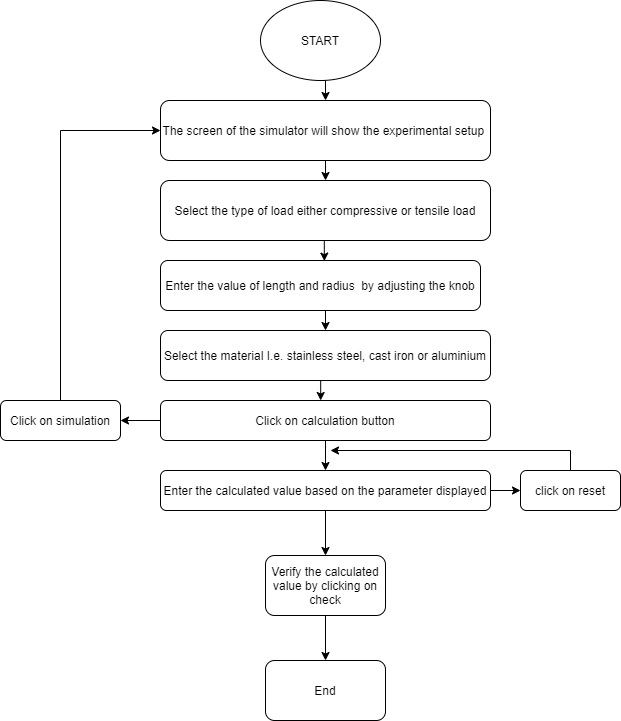

The diagram above was exported from draw.io. Its source (the exported page's mxGraphModel, read from the mxfile embedded in the PNG):
<mxGraphModel dx="868" dy="412" grid="1" gridSize="10" guides="1" tooltips="1" connect="1" arrows="1" fold="1" page="1" pageScale="1" pageWidth="827" pageHeight="1169" math="0" shadow="0">
  <root>
    <mxCell id="WIyWlLk6GJQsqaUBKTNV-0" />
    <mxCell id="WIyWlLk6GJQsqaUBKTNV-1" parent="WIyWlLk6GJQsqaUBKTNV-0" />
    <mxCell id="9_p6HBwfOk2CMp5wasGA-2" style="edgeStyle=orthogonalEdgeStyle;rounded=0;orthogonalLoop=1;jettySize=auto;html=1;exitX=0.5;exitY=1;exitDx=0;exitDy=0;entryX=0.5;entryY=0;entryDx=0;entryDy=0;" parent="WIyWlLk6GJQsqaUBKTNV-1" source="9_p6HBwfOk2CMp5wasGA-0" target="9_p6HBwfOk2CMp5wasGA-1" edge="1">
      <mxGeometry relative="1" as="geometry" />
    </mxCell>
    <mxCell id="9_p6HBwfOk2CMp5wasGA-0" value="START" style="ellipse;whiteSpace=wrap;html=1;" parent="WIyWlLk6GJQsqaUBKTNV-1" vertex="1">
      <mxGeometry x="360" y="30" width="120" height="80" as="geometry" />
    </mxCell>
    <mxCell id="9_p6HBwfOk2CMp5wasGA-26" style="edgeStyle=orthogonalEdgeStyle;rounded=0;orthogonalLoop=1;jettySize=auto;html=1;exitX=0.5;exitY=1;exitDx=0;exitDy=0;entryX=0.5;entryY=0;entryDx=0;entryDy=0;" parent="WIyWlLk6GJQsqaUBKTNV-1" source="9_p6HBwfOk2CMp5wasGA-1" target="9_p6HBwfOk2CMp5wasGA-8" edge="1">
      <mxGeometry relative="1" as="geometry" />
    </mxCell>
    <mxCell id="9_p6HBwfOk2CMp5wasGA-1" value="The screen of the simulator will show the experimental setup&amp;nbsp;" style="rounded=1;whiteSpace=wrap;html=1;" parent="WIyWlLk6GJQsqaUBKTNV-1" vertex="1">
      <mxGeometry x="260" y="130" width="330" height="60" as="geometry" />
    </mxCell>
    <mxCell id="9_p6HBwfOk2CMp5wasGA-29" style="edgeStyle=orthogonalEdgeStyle;rounded=0;orthogonalLoop=1;jettySize=auto;html=1;exitX=0.5;exitY=1;exitDx=0;exitDy=0;entryX=0.512;entryY=0.012;entryDx=0;entryDy=0;entryPerimeter=0;" parent="WIyWlLk6GJQsqaUBKTNV-1" source="9_p6HBwfOk2CMp5wasGA-8" target="9_p6HBwfOk2CMp5wasGA-10" edge="1">
      <mxGeometry relative="1" as="geometry" />
    </mxCell>
    <mxCell id="9_p6HBwfOk2CMp5wasGA-8" value="Select the type of load either compressive or tensile load" style="rounded=1;whiteSpace=wrap;html=1;" parent="WIyWlLk6GJQsqaUBKTNV-1" vertex="1">
      <mxGeometry x="260" y="210" width="330" height="60" as="geometry" />
    </mxCell>
    <mxCell id="2HBV_81o1tY2i8LakEc5-0" style="edgeStyle=orthogonalEdgeStyle;rounded=0;orthogonalLoop=1;jettySize=auto;html=1;exitX=0.5;exitY=1;exitDx=0;exitDy=0;entryX=0.5;entryY=0;entryDx=0;entryDy=0;" parent="WIyWlLk6GJQsqaUBKTNV-1" source="9_p6HBwfOk2CMp5wasGA-10" target="9_p6HBwfOk2CMp5wasGA-14" edge="1">
      <mxGeometry relative="1" as="geometry" />
    </mxCell>
    <mxCell id="9_p6HBwfOk2CMp5wasGA-10" value="Enter the value of length and radius&amp;nbsp; by adjusting the knob" style="rounded=1;whiteSpace=wrap;html=1;" parent="WIyWlLk6GJQsqaUBKTNV-1" vertex="1">
      <mxGeometry x="260" y="290" width="320" height="50" as="geometry" />
    </mxCell>
    <mxCell id="9_p6HBwfOk2CMp5wasGA-19" style="edgeStyle=orthogonalEdgeStyle;rounded=0;orthogonalLoop=1;jettySize=auto;html=1;exitX=0.5;exitY=1;exitDx=0;exitDy=0;" parent="WIyWlLk6GJQsqaUBKTNV-1" source="9_p6HBwfOk2CMp5wasGA-14" edge="1">
      <mxGeometry relative="1" as="geometry">
        <mxPoint x="420.16666666666674" y="430" as="targetPoint" />
      </mxGeometry>
    </mxCell>
    <mxCell id="9_p6HBwfOk2CMp5wasGA-14" value="Select the material I.e. stainless steel, cast iron or aluminium" style="rounded=1;whiteSpace=wrap;html=1;" parent="WIyWlLk6GJQsqaUBKTNV-1" vertex="1">
      <mxGeometry x="260" y="360" width="330" height="50" as="geometry" />
    </mxCell>
    <mxCell id="2HBV_81o1tY2i8LakEc5-1" style="edgeStyle=orthogonalEdgeStyle;rounded=0;orthogonalLoop=1;jettySize=auto;html=1;exitX=0.5;exitY=1;exitDx=0;exitDy=0;" parent="WIyWlLk6GJQsqaUBKTNV-1" source="9_p6HBwfOk2CMp5wasGA-20" edge="1">
      <mxGeometry relative="1" as="geometry">
        <mxPoint x="425" y="500" as="targetPoint" />
      </mxGeometry>
    </mxCell>
    <mxCell id="wZ0TVRkpJpW_1iTIysjt-15" style="edgeStyle=orthogonalEdgeStyle;rounded=0;orthogonalLoop=1;jettySize=auto;html=1;exitX=0;exitY=0.5;exitDx=0;exitDy=0;entryX=1;entryY=0.5;entryDx=0;entryDy=0;" parent="WIyWlLk6GJQsqaUBKTNV-1" source="9_p6HBwfOk2CMp5wasGA-20" target="wZ0TVRkpJpW_1iTIysjt-1" edge="1">
      <mxGeometry relative="1" as="geometry" />
    </mxCell>
    <mxCell id="9_p6HBwfOk2CMp5wasGA-20" value="Click on calculation button" style="rounded=1;whiteSpace=wrap;html=1;" parent="WIyWlLk6GJQsqaUBKTNV-1" vertex="1">
      <mxGeometry x="260" y="430" width="330" height="40" as="geometry" />
    </mxCell>
    <mxCell id="2HBV_81o1tY2i8LakEc5-28" style="edgeStyle=orthogonalEdgeStyle;rounded=0;orthogonalLoop=1;jettySize=auto;html=1;exitX=0.5;exitY=1;exitDx=0;exitDy=0;entryX=0.5;entryY=0;entryDx=0;entryDy=0;" parent="WIyWlLk6GJQsqaUBKTNV-1" source="2HBV_81o1tY2i8LakEc5-2" target="2HBV_81o1tY2i8LakEc5-13" edge="1">
      <mxGeometry relative="1" as="geometry" />
    </mxCell>
    <mxCell id="wZ0TVRkpJpW_1iTIysjt-4" style="edgeStyle=orthogonalEdgeStyle;rounded=0;orthogonalLoop=1;jettySize=auto;html=1;exitX=1;exitY=0.5;exitDx=0;exitDy=0;entryX=0;entryY=0.5;entryDx=0;entryDy=0;" parent="WIyWlLk6GJQsqaUBKTNV-1" source="2HBV_81o1tY2i8LakEc5-2" target="2HBV_81o1tY2i8LakEc5-17" edge="1">
      <mxGeometry relative="1" as="geometry" />
    </mxCell>
    <mxCell id="2HBV_81o1tY2i8LakEc5-2" value="Enter the calculated value based on the parameter displayed" style="rounded=1;whiteSpace=wrap;html=1;" parent="WIyWlLk6GJQsqaUBKTNV-1" vertex="1">
      <mxGeometry x="260" y="500" width="330" height="40" as="geometry" />
    </mxCell>
    <mxCell id="wZ0TVRkpJpW_1iTIysjt-10" style="edgeStyle=orthogonalEdgeStyle;rounded=0;orthogonalLoop=1;jettySize=auto;html=1;exitX=0.5;exitY=1;exitDx=0;exitDy=0;entryX=0.5;entryY=0;entryDx=0;entryDy=0;" parent="WIyWlLk6GJQsqaUBKTNV-1" source="2HBV_81o1tY2i8LakEc5-13" target="2HBV_81o1tY2i8LakEc5-27" edge="1">
      <mxGeometry relative="1" as="geometry" />
    </mxCell>
    <mxCell id="2HBV_81o1tY2i8LakEc5-13" value="Verify the calculated value by clicking on check" style="rounded=1;whiteSpace=wrap;html=1;" parent="WIyWlLk6GJQsqaUBKTNV-1" vertex="1">
      <mxGeometry x="365" y="585" width="120" height="60" as="geometry" />
    </mxCell>
    <mxCell id="2HBV_81o1tY2i8LakEc5-17" value="click on reset" style="rounded=1;whiteSpace=wrap;html=1;" parent="WIyWlLk6GJQsqaUBKTNV-1" vertex="1">
      <mxGeometry x="620" y="500" width="100" height="40" as="geometry" />
    </mxCell>
    <mxCell id="2HBV_81o1tY2i8LakEc5-27" value="End" style="rounded=1;whiteSpace=wrap;html=1;" parent="WIyWlLk6GJQsqaUBKTNV-1" vertex="1">
      <mxGeometry x="365" y="690" width="120" height="60" as="geometry" />
    </mxCell>
    <mxCell id="wZ0TVRkpJpW_1iTIysjt-3" style="edgeStyle=orthogonalEdgeStyle;rounded=0;orthogonalLoop=1;jettySize=auto;html=1;exitX=0.5;exitY=0;exitDx=0;exitDy=0;entryX=0;entryY=0.5;entryDx=0;entryDy=0;" parent="WIyWlLk6GJQsqaUBKTNV-1" source="wZ0TVRkpJpW_1iTIysjt-1" target="9_p6HBwfOk2CMp5wasGA-1" edge="1">
      <mxGeometry relative="1" as="geometry">
        <mxPoint x="190" y="150" as="targetPoint" />
      </mxGeometry>
    </mxCell>
    <mxCell id="wZ0TVRkpJpW_1iTIysjt-1" value="Click on simulation" style="rounded=1;whiteSpace=wrap;html=1;" parent="WIyWlLk6GJQsqaUBKTNV-1" vertex="1">
      <mxGeometry x="100" y="430" width="120" height="40" as="geometry" />
    </mxCell>
    <mxCell id="wZ0TVRkpJpW_1iTIysjt-12" value="" style="endArrow=classic;html=1;" parent="WIyWlLk6GJQsqaUBKTNV-1" edge="1">
      <mxGeometry width="50" height="50" relative="1" as="geometry">
        <mxPoint x="670" y="480" as="sourcePoint" />
        <mxPoint x="430" y="480" as="targetPoint" />
      </mxGeometry>
    </mxCell>
    <mxCell id="wZ0TVRkpJpW_1iTIysjt-14" value="" style="endArrow=none;html=1;exitX=0.5;exitY=0;exitDx=0;exitDy=0;" parent="WIyWlLk6GJQsqaUBKTNV-1" source="2HBV_81o1tY2i8LakEc5-17" edge="1">
      <mxGeometry width="50" height="50" relative="1" as="geometry">
        <mxPoint x="680" y="490" as="sourcePoint" />
        <mxPoint x="670" y="480" as="targetPoint" />
      </mxGeometry>
    </mxCell>
  </root>
</mxGraphModel>